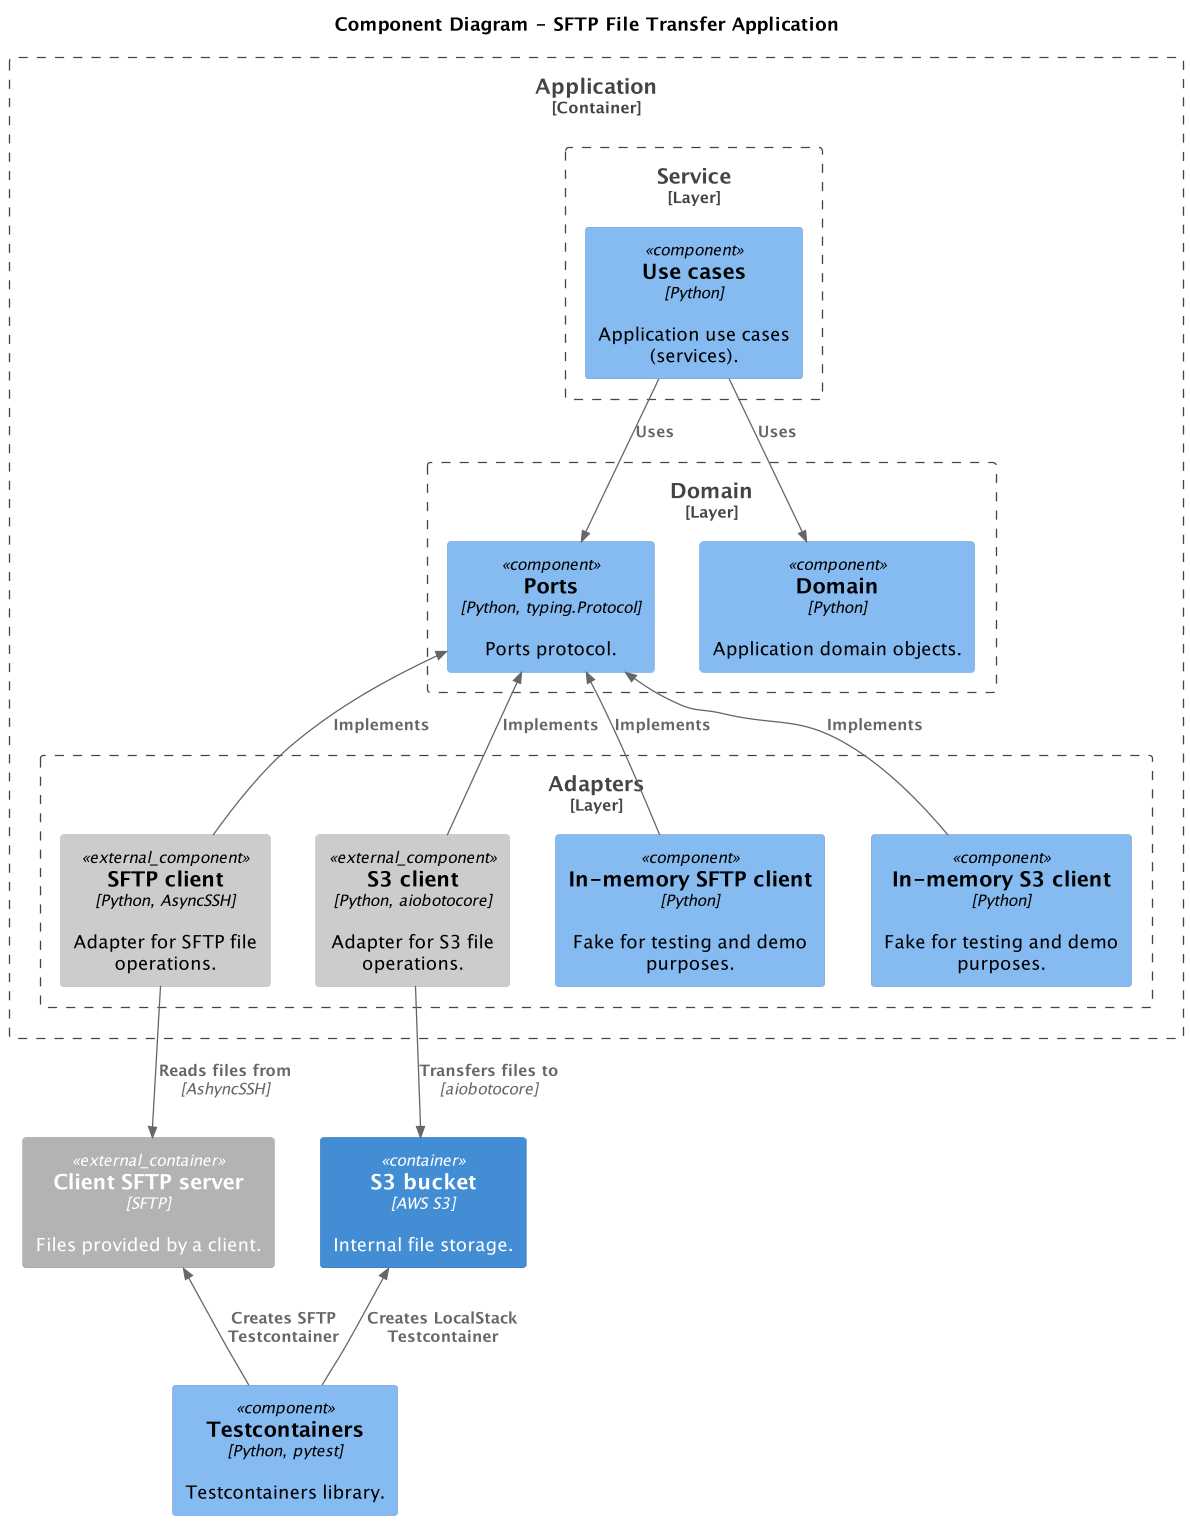

The diagram above was rendered by PlantUML. Its source (embedded in the PNG):
@startuml
!include <C4/C4_Component>
!include ../level_2_container/container/containers.puml

skinparam dpi 125

title Component Diagram - SFTP File Transfer Application

externalSftpContainer()
s3BucketContainer()

Boundary(appContainerBoundary, "Application", "Container") {
    Boundary(serviceLayer, "Service", "Layer") {
        Component(useCases, "Use cases", "Python", "Application use cases (services).")
    }

    Boundary(domainLayer, "Domain", "Layer") {
        Component(domain, "Domain", "Python", "Application domain objects.")

        Component(ports, "Ports", "Python, typing.Protocol", "Ports protocol.")
    }

    Boundary(infrastructureLayer, "Adapters", "Layer") {
        Component_Ext(sftpClient, "SFTP client", "Python, AsyncSSH", "Adapter for SFTP file operations.")

        Component_Ext(s3Client, "S3 client", "Python, aiobotocore", "Adapter for S3 file operations.")

        Component(fakeSftpClient, "In-memory SFTP client", "Python", "Fake for testing and demo purposes.")

        Component(fakeS3Client, "In-memory S3 client", "Python", "Fake for testing and demo purposes.")
    }
}

Component(testcontainers, "Testcontainers", "Python, pytest", "Testcontainers library.")

Rel_D(useCases, ports, "Uses")
Rel_D(useCases, domain, "Uses")

Rel_U(sftpClient, ports, "Implements")
Rel_U(s3Client, ports, "Implements")
Rel_U(fakeSftpClient, ports, "Implements")
Rel_U(fakeS3Client, ports, "Implements")

Rel_D(sftpClient, externalSftp, "Reads files from", "AshyncSSH")
Rel_D(s3Client, s3Bucket, "Transfers files to ", "aiobotocore")

Rel_U(testcontainers, externalSftp, "Creates SFTP Testcontainer")
Rel_U(testcontainers, s3Bucket, "Creates LocalStack Testcontainer")

@enduml